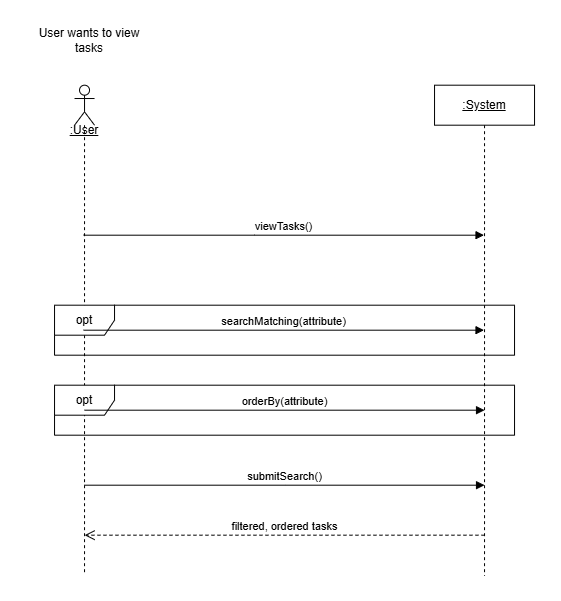

The diagram above was exported from draw.io. Its source (the exported page's mxGraphModel, read from the mxfile embedded in the PNG):
<mxGraphModel dx="166" dy="-24" grid="1" gridSize="10" guides="1" tooltips="1" connect="1" arrows="1" fold="1" page="1" pageScale="1" pageWidth="850" pageHeight="1100" background="#FFFFFF" math="0" shadow="0">
  <root>
    <mxCell id="0" />
    <mxCell id="1" parent="0" />
    <mxCell id="2qggBv1q9yyy47d10tXd-251" parent="1" style="shape=umlLifeline;perimeter=lifelinePerimeter;whiteSpace=wrap;html=1;container=1;dropTarget=0;collapsible=0;recursiveResize=0;outlineConnect=0;portConstraint=eastwest;newEdgeStyle={&quot;curved&quot;:0,&quot;rounded&quot;:0};participant=umlActor;" value="" vertex="1">
      <mxGeometry height="490" width="20" x="1837.0357142857147" y="1861.6897321428573" as="geometry" />
    </mxCell>
    <mxCell id="2qggBv1q9yyy47d10tXd-252" parent="1" style="shape=umlLifeline;perimeter=lifelinePerimeter;whiteSpace=wrap;html=1;container=1;dropTarget=0;collapsible=0;recursiveResize=0;outlineConnect=0;portConstraint=eastwest;newEdgeStyle={&quot;curved&quot;:0,&quot;rounded&quot;:0};" value="&lt;u&gt;:System&lt;/u&gt;" vertex="1">
      <mxGeometry height="490" width="100" x="2197.0357142857147" y="1861.6897321428573" as="geometry" />
    </mxCell>
    <mxCell id="2qggBv1q9yyy47d10tXd-253" parent="1" style="text;html=1;whiteSpace=wrap;strokeColor=none;fillColor=none;align=center;verticalAlign=middle;rounded=0;" value="User wants to view tasks" vertex="1">
      <mxGeometry height="30" width="130" x="1787.0357142857147" y="1801.6897321428573" as="geometry" />
    </mxCell>
    <mxCell id="2qggBv1q9yyy47d10tXd-254" edge="1" parent="1" source="2qggBv1q9yyy47d10tXd-251" style="html=1;verticalAlign=bottom;endArrow=block;curved=0;rounded=0;" target="2qggBv1q9yyy47d10tXd-252" value="viewTasks()">
      <mxGeometry relative="1" width="80" as="geometry">
        <Array as="points">
          <mxPoint x="2017.0357142857147" y="2011.6897321428573" />
        </Array>
        <mxPoint x="1977.0357142857147" y="2071.6897321428573" as="sourcePoint" />
        <mxPoint x="2057.0357142857147" y="2071.6897321428573" as="targetPoint" />
      </mxGeometry>
    </mxCell>
    <mxCell id="2qggBv1q9yyy47d10tXd-255" parent="1" style="text;html=1;whiteSpace=wrap;strokeColor=none;fillColor=none;align=center;verticalAlign=middle;rounded=0;" value="&lt;u&gt;:User&lt;/u&gt;" vertex="1">
      <mxGeometry height="30" width="60" x="1817.0357142857147" y="1891.6897321428573" as="geometry" />
    </mxCell>
    <mxCell id="2qggBv1q9yyy47d10tXd-256" parent="1" style="shape=umlFrame;whiteSpace=wrap;html=1;pointerEvents=0;" value="opt" vertex="1">
      <mxGeometry height="50" width="460" x="1817.0357142857147" y="2081.6897321428573" as="geometry" />
    </mxCell>
    <mxCell id="2qggBv1q9yyy47d10tXd-257" edge="1" parent="1" style="html=1;verticalAlign=bottom;endArrow=block;curved=0;rounded=0;" value="submitSearch()">
      <mxGeometry relative="1" width="80" x="0.0004" as="geometry">
        <mxPoint as="offset" />
        <Array as="points">
          <mxPoint x="2047.5357142857147" y="2261.6897321428573" />
        </Array>
        <mxPoint x="1847.0357142857147" y="2261.6897321428573" as="sourcePoint" />
        <mxPoint x="2247.0357142857147" y="2261.6897321428573" as="targetPoint" />
      </mxGeometry>
    </mxCell>
    <mxCell id="2qggBv1q9yyy47d10tXd-258" edge="1" parent="1" style="html=1;verticalAlign=bottom;endArrow=open;dashed=1;endSize=8;curved=0;rounded=0;" value="filtered, ordered tasks">
      <mxGeometry relative="1" as="geometry">
        <Array as="points">
          <mxPoint x="2037.4557142857147" y="2311.6897321428573" />
        </Array>
        <mxPoint x="2246.9557142857147" y="2311.6897321428573" as="sourcePoint" />
        <mxPoint x="1847.1223809523813" y="2311.6897321428573" as="targetPoint" />
      </mxGeometry>
    </mxCell>
    <mxCell id="2qggBv1q9yyy47d10tXd-259" edge="1" parent="1" source="2qggBv1q9yyy47d10tXd-251" style="html=1;verticalAlign=bottom;endArrow=block;curved=0;rounded=0;" target="2qggBv1q9yyy47d10tXd-252" value="searchMatching(attribute)">
      <mxGeometry relative="1" width="80" as="geometry">
        <mxPoint as="offset" />
        <Array as="points" />
        <mxPoint x="1997.0357142857147" y="2131.6897321428573" as="sourcePoint" />
        <mxPoint x="2077.0357142857147" y="2131.6897321428573" as="targetPoint" />
      </mxGeometry>
    </mxCell>
    <mxCell id="2qggBv1q9yyy47d10tXd-260" parent="1" style="shape=umlFrame;whiteSpace=wrap;html=1;pointerEvents=0;" value="opt" vertex="1">
      <mxGeometry height="50" width="460" x="1817.0357142857147" y="2161.6897321428573" as="geometry" />
    </mxCell>
    <mxCell id="2qggBv1q9yyy47d10tXd-261" edge="1" parent="1" style="html=1;verticalAlign=bottom;endArrow=block;curved=0;rounded=0;" value="orderBy(attribute)">
      <mxGeometry relative="1" width="80" as="geometry">
        <mxPoint as="offset" />
        <Array as="points" />
        <mxPoint x="1847.0357142857147" y="2186.6897321428573" as="sourcePoint" />
        <mxPoint x="2247.0357142857147" y="2186.6897321428573" as="targetPoint" />
      </mxGeometry>
    </mxCell>
  </root>
</mxGraphModel>